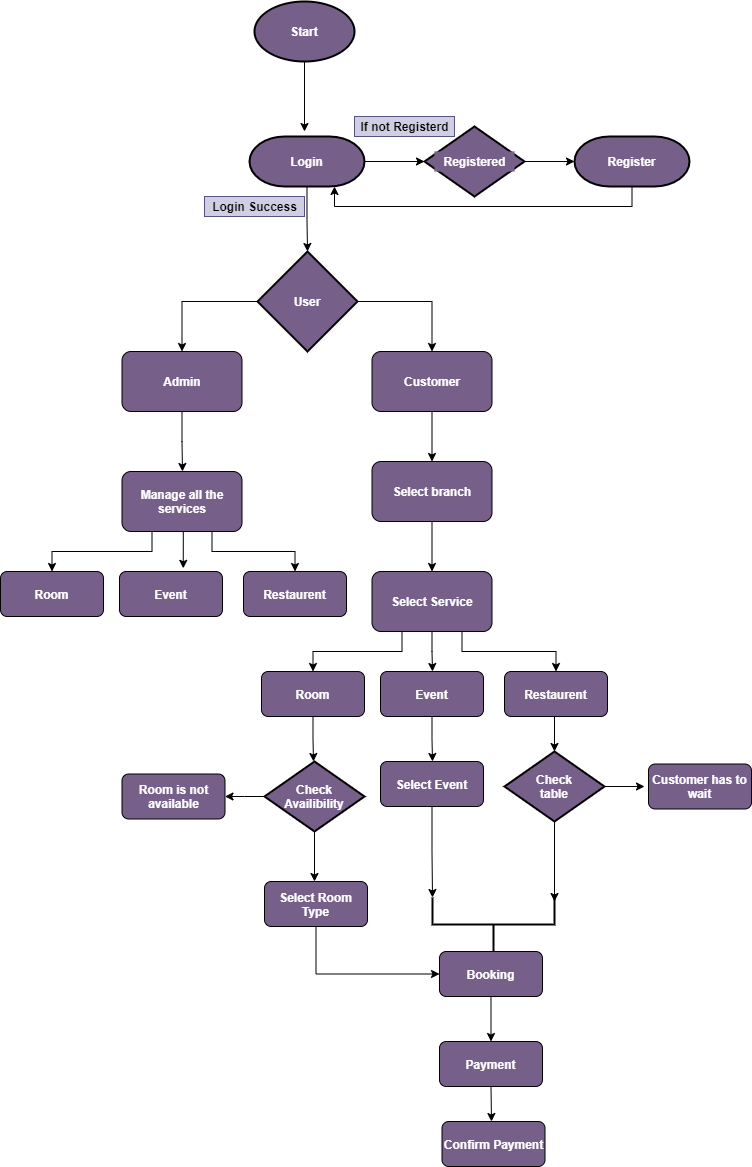

The diagram above was exported from draw.io. Its source (the exported page's mxGraphModel, read from the mxfile embedded in the PNG):
<mxGraphModel dx="1038" dy="548" grid="1" gridSize="10" guides="1" tooltips="1" connect="1" arrows="1" fold="1" page="1" pageScale="1" pageWidth="827" pageHeight="1169" math="0" shadow="0">
  <root>
    <mxCell id="WIyWlLk6GJQsqaUBKTNV-0" />
    <mxCell id="WIyWlLk6GJQsqaUBKTNV-1" parent="WIyWlLk6GJQsqaUBKTNV-0" />
    <mxCell id="bDkb6nbxf4CT3XuV9qiY-3" style="edgeStyle=orthogonalEdgeStyle;rounded=0;orthogonalLoop=1;jettySize=auto;html=1;exitX=0.5;exitY=1;exitDx=0;exitDy=0;exitPerimeter=0;fontStyle=1;fillColor=#76608a;" edge="1" parent="WIyWlLk6GJQsqaUBKTNV-1" source="bDkb6nbxf4CT3XuV9qiY-0">
      <mxGeometry relative="1" as="geometry">
        <mxPoint x="380" y="160" as="targetPoint" />
      </mxGeometry>
    </mxCell>
    <mxCell id="bDkb6nbxf4CT3XuV9qiY-0" value="&lt;span&gt;Start&lt;/span&gt;" style="strokeWidth=2;html=1;shape=mxgraph.flowchart.start_1;whiteSpace=wrap;fontStyle=1;fillColor=#76608a;fontColor=#ffffff;" vertex="1" parent="WIyWlLk6GJQsqaUBKTNV-1">
      <mxGeometry x="330" y="30" width="100" height="60" as="geometry" />
    </mxCell>
    <mxCell id="bDkb6nbxf4CT3XuV9qiY-5" style="edgeStyle=orthogonalEdgeStyle;rounded=0;orthogonalLoop=1;jettySize=auto;html=1;exitX=1;exitY=0.5;exitDx=0;exitDy=0;entryX=0;entryY=0.5;entryDx=0;entryDy=0;entryPerimeter=0;fontStyle=1;fillColor=#76608a;" edge="1" parent="WIyWlLk6GJQsqaUBKTNV-1" target="bDkb6nbxf4CT3XuV9qiY-4">
      <mxGeometry relative="1" as="geometry">
        <mxPoint x="490" y="190" as="targetPoint" />
        <mxPoint x="440" y="190" as="sourcePoint" />
      </mxGeometry>
    </mxCell>
    <mxCell id="bDkb6nbxf4CT3XuV9qiY-8" style="edgeStyle=orthogonalEdgeStyle;rounded=0;orthogonalLoop=1;jettySize=auto;html=1;exitX=1;exitY=0.5;exitDx=0;exitDy=0;exitPerimeter=0;entryX=0;entryY=0.5;entryDx=0;entryDy=0;fontStyle=1;fillColor=#76608a;" edge="1" parent="WIyWlLk6GJQsqaUBKTNV-1" source="bDkb6nbxf4CT3XuV9qiY-4">
      <mxGeometry relative="1" as="geometry">
        <mxPoint x="650" y="190" as="targetPoint" />
      </mxGeometry>
    </mxCell>
    <mxCell id="bDkb6nbxf4CT3XuV9qiY-4" value="" style="strokeWidth=2;html=1;shape=mxgraph.flowchart.decision;whiteSpace=wrap;fontStyle=1;fillColor=#76608a;fontColor=#ffffff;" vertex="1" parent="WIyWlLk6GJQsqaUBKTNV-1">
      <mxGeometry x="500" y="155" width="100" height="70" as="geometry" />
    </mxCell>
    <mxCell id="bDkb6nbxf4CT3XuV9qiY-6" value="Registered" style="text;html=1;align=center;verticalAlign=middle;resizable=0;points=[];autosize=1;fontStyle=1;fillColor=#76608a;fontColor=#ffffff;" vertex="1" parent="WIyWlLk6GJQsqaUBKTNV-1">
      <mxGeometry x="510" y="180" width="80" height="20" as="geometry" />
    </mxCell>
    <mxCell id="bDkb6nbxf4CT3XuV9qiY-20" style="edgeStyle=orthogonalEdgeStyle;rounded=0;orthogonalLoop=1;jettySize=auto;html=1;exitX=0.5;exitY=1;exitDx=0;exitDy=0;entryX=0.5;entryY=0;entryDx=0;entryDy=0;fontStyle=1;fillColor=#76608a;" edge="1" parent="WIyWlLk6GJQsqaUBKTNV-1" source="bDkb6nbxf4CT3XuV9qiY-15" target="bDkb6nbxf4CT3XuV9qiY-19">
      <mxGeometry relative="1" as="geometry" />
    </mxCell>
    <mxCell id="bDkb6nbxf4CT3XuV9qiY-15" value="Customer" style="rounded=1;whiteSpace=wrap;html=1;fontStyle=1;fillColor=#76608a;fontColor=#ffffff;" vertex="1" parent="WIyWlLk6GJQsqaUBKTNV-1">
      <mxGeometry x="447.5" y="380" width="120" height="60" as="geometry" />
    </mxCell>
    <mxCell id="bDkb6nbxf4CT3XuV9qiY-83" style="edgeStyle=orthogonalEdgeStyle;rounded=0;orthogonalLoop=1;jettySize=auto;html=1;exitX=0.5;exitY=1;exitDx=0;exitDy=0;fontStyle=1;fillColor=#76608a;" edge="1" parent="WIyWlLk6GJQsqaUBKTNV-1" source="bDkb6nbxf4CT3XuV9qiY-16">
      <mxGeometry relative="1" as="geometry">
        <mxPoint x="258" y="500" as="targetPoint" />
      </mxGeometry>
    </mxCell>
    <mxCell id="bDkb6nbxf4CT3XuV9qiY-16" value="Admin" style="rounded=1;whiteSpace=wrap;html=1;fontStyle=1;fillColor=#76608a;fontColor=#ffffff;" vertex="1" parent="WIyWlLk6GJQsqaUBKTNV-1">
      <mxGeometry x="197.5" y="380" width="120" height="60" as="geometry" />
    </mxCell>
    <mxCell id="bDkb6nbxf4CT3XuV9qiY-32" style="edgeStyle=orthogonalEdgeStyle;rounded=0;orthogonalLoop=1;jettySize=auto;html=1;exitX=0.5;exitY=1;exitDx=0;exitDy=0;fontStyle=1;fillColor=#76608a;" edge="1" parent="WIyWlLk6GJQsqaUBKTNV-1" source="bDkb6nbxf4CT3XuV9qiY-19" target="bDkb6nbxf4CT3XuV9qiY-31">
      <mxGeometry relative="1" as="geometry" />
    </mxCell>
    <mxCell id="bDkb6nbxf4CT3XuV9qiY-19" value="Select branch" style="rounded=1;whiteSpace=wrap;html=1;fontStyle=1;fillColor=#76608a;fontColor=#ffffff;" vertex="1" parent="WIyWlLk6GJQsqaUBKTNV-1">
      <mxGeometry x="447.5" y="490" width="120" height="60" as="geometry" />
    </mxCell>
    <mxCell id="bDkb6nbxf4CT3XuV9qiY-25" style="edgeStyle=orthogonalEdgeStyle;rounded=0;orthogonalLoop=1;jettySize=auto;html=1;exitX=0.5;exitY=1;exitDx=0;exitDy=0;exitPerimeter=0;fontStyle=1;fillColor=#76608a;" edge="1" parent="WIyWlLk6GJQsqaUBKTNV-1" source="bDkb6nbxf4CT3XuV9qiY-21">
      <mxGeometry relative="1" as="geometry">
        <mxPoint x="383" y="280" as="targetPoint" />
      </mxGeometry>
    </mxCell>
    <mxCell id="bDkb6nbxf4CT3XuV9qiY-21" value="Login" style="strokeWidth=2;html=1;shape=mxgraph.flowchart.terminator;whiteSpace=wrap;fontStyle=1;fillColor=#76608a;fontColor=#ffffff;" vertex="1" parent="WIyWlLk6GJQsqaUBKTNV-1">
      <mxGeometry x="325" y="165" width="115" height="50" as="geometry" />
    </mxCell>
    <mxCell id="bDkb6nbxf4CT3XuV9qiY-23" style="edgeStyle=orthogonalEdgeStyle;rounded=0;orthogonalLoop=1;jettySize=auto;html=1;exitX=0.5;exitY=1;exitDx=0;exitDy=0;exitPerimeter=0;entryX=0.739;entryY=1;entryDx=0;entryDy=0;entryPerimeter=0;fontStyle=1;fillColor=#76608a;" edge="1" parent="WIyWlLk6GJQsqaUBKTNV-1" source="bDkb6nbxf4CT3XuV9qiY-22" target="bDkb6nbxf4CT3XuV9qiY-21">
      <mxGeometry relative="1" as="geometry" />
    </mxCell>
    <mxCell id="bDkb6nbxf4CT3XuV9qiY-22" value="Register" style="strokeWidth=2;html=1;shape=mxgraph.flowchart.terminator;whiteSpace=wrap;fontStyle=1;fillColor=#76608a;fontColor=#ffffff;" vertex="1" parent="WIyWlLk6GJQsqaUBKTNV-1">
      <mxGeometry x="650" y="165" width="115" height="50" as="geometry" />
    </mxCell>
    <mxCell id="bDkb6nbxf4CT3XuV9qiY-27" style="edgeStyle=orthogonalEdgeStyle;rounded=0;orthogonalLoop=1;jettySize=auto;html=1;exitX=0;exitY=0.5;exitDx=0;exitDy=0;exitPerimeter=0;entryX=0.5;entryY=0;entryDx=0;entryDy=0;fontStyle=1;fillColor=#76608a;" edge="1" parent="WIyWlLk6GJQsqaUBKTNV-1" source="bDkb6nbxf4CT3XuV9qiY-26" target="bDkb6nbxf4CT3XuV9qiY-16">
      <mxGeometry relative="1" as="geometry" />
    </mxCell>
    <mxCell id="bDkb6nbxf4CT3XuV9qiY-28" style="edgeStyle=orthogonalEdgeStyle;rounded=0;orthogonalLoop=1;jettySize=auto;html=1;exitX=1;exitY=0.5;exitDx=0;exitDy=0;exitPerimeter=0;entryX=0.5;entryY=0;entryDx=0;entryDy=0;fontStyle=1;fillColor=#76608a;" edge="1" parent="WIyWlLk6GJQsqaUBKTNV-1" source="bDkb6nbxf4CT3XuV9qiY-26" target="bDkb6nbxf4CT3XuV9qiY-15">
      <mxGeometry relative="1" as="geometry" />
    </mxCell>
    <mxCell id="bDkb6nbxf4CT3XuV9qiY-26" value="User" style="strokeWidth=2;html=1;shape=mxgraph.flowchart.decision;whiteSpace=wrap;fontStyle=1;fillColor=#76608a;fontColor=#ffffff;" vertex="1" parent="WIyWlLk6GJQsqaUBKTNV-1">
      <mxGeometry x="333" y="280" width="100" height="100" as="geometry" />
    </mxCell>
    <mxCell id="bDkb6nbxf4CT3XuV9qiY-29" value="If not Registerd" style="text;html=1;align=center;verticalAlign=middle;resizable=0;points=[];autosize=1;fontStyle=1;fillColor=#d0cee2;strokeColor=#56517e;" vertex="1" parent="WIyWlLk6GJQsqaUBKTNV-1">
      <mxGeometry x="430" y="145" width="100" height="20" as="geometry" />
    </mxCell>
    <mxCell id="bDkb6nbxf4CT3XuV9qiY-30" value="Login Success" style="text;html=1;align=center;verticalAlign=middle;resizable=0;points=[];autosize=1;fontStyle=1;fillColor=#d0cee2;strokeColor=#56517e;" vertex="1" parent="WIyWlLk6GJQsqaUBKTNV-1">
      <mxGeometry x="280" y="225" width="100" height="20" as="geometry" />
    </mxCell>
    <mxCell id="bDkb6nbxf4CT3XuV9qiY-36" style="edgeStyle=orthogonalEdgeStyle;rounded=0;orthogonalLoop=1;jettySize=auto;html=1;exitX=0.25;exitY=1;exitDx=0;exitDy=0;entryX=0.5;entryY=0;entryDx=0;entryDy=0;fontStyle=1;fillColor=#76608a;" edge="1" parent="WIyWlLk6GJQsqaUBKTNV-1" source="bDkb6nbxf4CT3XuV9qiY-31" target="bDkb6nbxf4CT3XuV9qiY-33">
      <mxGeometry relative="1" as="geometry" />
    </mxCell>
    <mxCell id="bDkb6nbxf4CT3XuV9qiY-37" style="edgeStyle=orthogonalEdgeStyle;rounded=0;orthogonalLoop=1;jettySize=auto;html=1;exitX=0.75;exitY=1;exitDx=0;exitDy=0;entryX=0.5;entryY=0;entryDx=0;entryDy=0;fontStyle=1;fillColor=#76608a;" edge="1" parent="WIyWlLk6GJQsqaUBKTNV-1" source="bDkb6nbxf4CT3XuV9qiY-31" target="bDkb6nbxf4CT3XuV9qiY-35">
      <mxGeometry relative="1" as="geometry" />
    </mxCell>
    <mxCell id="bDkb6nbxf4CT3XuV9qiY-40" style="edgeStyle=orthogonalEdgeStyle;rounded=0;orthogonalLoop=1;jettySize=auto;html=1;exitX=0.5;exitY=1;exitDx=0;exitDy=0;fontStyle=1;fillColor=#76608a;" edge="1" parent="WIyWlLk6GJQsqaUBKTNV-1" source="bDkb6nbxf4CT3XuV9qiY-31">
      <mxGeometry relative="1" as="geometry">
        <mxPoint x="508" y="700" as="targetPoint" />
      </mxGeometry>
    </mxCell>
    <mxCell id="bDkb6nbxf4CT3XuV9qiY-31" value="Select Service" style="rounded=1;whiteSpace=wrap;html=1;fontStyle=1;fillColor=#76608a;fontColor=#ffffff;" vertex="1" parent="WIyWlLk6GJQsqaUBKTNV-1">
      <mxGeometry x="447.5" y="600" width="120" height="60" as="geometry" />
    </mxCell>
    <mxCell id="bDkb6nbxf4CT3XuV9qiY-44" style="edgeStyle=orthogonalEdgeStyle;rounded=0;orthogonalLoop=1;jettySize=auto;html=1;exitX=0.5;exitY=1;exitDx=0;exitDy=0;fontStyle=1;fillColor=#76608a;" edge="1" parent="WIyWlLk6GJQsqaUBKTNV-1" source="bDkb6nbxf4CT3XuV9qiY-33">
      <mxGeometry relative="1" as="geometry">
        <mxPoint x="389" y="790" as="targetPoint" />
      </mxGeometry>
    </mxCell>
    <mxCell id="bDkb6nbxf4CT3XuV9qiY-33" value="Room" style="rounded=1;whiteSpace=wrap;html=1;fontStyle=1;fillColor=#76608a;fontColor=#ffffff;" vertex="1" parent="WIyWlLk6GJQsqaUBKTNV-1">
      <mxGeometry x="337" y="700" width="103" height="45" as="geometry" />
    </mxCell>
    <mxCell id="bDkb6nbxf4CT3XuV9qiY-68" style="edgeStyle=orthogonalEdgeStyle;rounded=0;orthogonalLoop=1;jettySize=auto;html=1;exitX=0.5;exitY=1;exitDx=0;exitDy=0;entryX=0.5;entryY=0;entryDx=0;entryDy=0;entryPerimeter=0;fontStyle=1;fillColor=#76608a;" edge="1" parent="WIyWlLk6GJQsqaUBKTNV-1" source="bDkb6nbxf4CT3XuV9qiY-35" target="bDkb6nbxf4CT3XuV9qiY-64">
      <mxGeometry relative="1" as="geometry" />
    </mxCell>
    <mxCell id="bDkb6nbxf4CT3XuV9qiY-35" value="Restaurent" style="rounded=1;whiteSpace=wrap;html=1;fontStyle=1;fillColor=#76608a;fontColor=#ffffff;" vertex="1" parent="WIyWlLk6GJQsqaUBKTNV-1">
      <mxGeometry x="580" y="700" width="103" height="45" as="geometry" />
    </mxCell>
    <mxCell id="bDkb6nbxf4CT3XuV9qiY-49" style="edgeStyle=orthogonalEdgeStyle;rounded=0;orthogonalLoop=1;jettySize=auto;html=1;exitX=0.5;exitY=1;exitDx=0;exitDy=0;fontStyle=1;fillColor=#76608a;" edge="1" parent="WIyWlLk6GJQsqaUBKTNV-1" source="bDkb6nbxf4CT3XuV9qiY-42">
      <mxGeometry relative="1" as="geometry">
        <mxPoint x="508" y="790" as="targetPoint" />
      </mxGeometry>
    </mxCell>
    <mxCell id="bDkb6nbxf4CT3XuV9qiY-42" value="Event" style="rounded=1;whiteSpace=wrap;html=1;fontStyle=1;fillColor=#76608a;fontColor=#ffffff;" vertex="1" parent="WIyWlLk6GJQsqaUBKTNV-1">
      <mxGeometry x="456" y="700" width="103" height="45" as="geometry" />
    </mxCell>
    <mxCell id="bDkb6nbxf4CT3XuV9qiY-46" style="edgeStyle=orthogonalEdgeStyle;rounded=0;orthogonalLoop=1;jettySize=auto;html=1;exitX=0;exitY=0.5;exitDx=0;exitDy=0;exitPerimeter=0;fontStyle=1;fillColor=#76608a;" edge="1" parent="WIyWlLk6GJQsqaUBKTNV-1" source="bDkb6nbxf4CT3XuV9qiY-43" target="bDkb6nbxf4CT3XuV9qiY-45">
      <mxGeometry relative="1" as="geometry" />
    </mxCell>
    <mxCell id="bDkb6nbxf4CT3XuV9qiY-47" style="edgeStyle=orthogonalEdgeStyle;rounded=0;orthogonalLoop=1;jettySize=auto;html=1;exitX=0.5;exitY=1;exitDx=0;exitDy=0;exitPerimeter=0;fontStyle=1;fillColor=#76608a;" edge="1" parent="WIyWlLk6GJQsqaUBKTNV-1" source="bDkb6nbxf4CT3XuV9qiY-43">
      <mxGeometry relative="1" as="geometry">
        <mxPoint x="390" y="910" as="targetPoint" />
      </mxGeometry>
    </mxCell>
    <mxCell id="bDkb6nbxf4CT3XuV9qiY-43" value="Check&lt;br&gt;Availibility" style="strokeWidth=2;html=1;shape=mxgraph.flowchart.decision;whiteSpace=wrap;fontStyle=1;fillColor=#76608a;fontColor=#ffffff;" vertex="1" parent="WIyWlLk6GJQsqaUBKTNV-1">
      <mxGeometry x="340" y="790" width="100" height="70" as="geometry" />
    </mxCell>
    <mxCell id="bDkb6nbxf4CT3XuV9qiY-45" value="Room is not available" style="rounded=1;whiteSpace=wrap;html=1;fontStyle=1;fillColor=#76608a;fontColor=#ffffff;" vertex="1" parent="WIyWlLk6GJQsqaUBKTNV-1">
      <mxGeometry x="197.5" y="802.5" width="103" height="45" as="geometry" />
    </mxCell>
    <mxCell id="bDkb6nbxf4CT3XuV9qiY-78" style="edgeStyle=orthogonalEdgeStyle;rounded=0;orthogonalLoop=1;jettySize=auto;html=1;exitX=0.5;exitY=1;exitDx=0;exitDy=0;entryX=0;entryY=0.5;entryDx=0;entryDy=0;fontStyle=1;fillColor=#76608a;" edge="1" parent="WIyWlLk6GJQsqaUBKTNV-1" source="bDkb6nbxf4CT3XuV9qiY-48" target="bDkb6nbxf4CT3XuV9qiY-61">
      <mxGeometry relative="1" as="geometry" />
    </mxCell>
    <mxCell id="bDkb6nbxf4CT3XuV9qiY-48" value="Select Room&lt;br&gt;Type" style="rounded=1;whiteSpace=wrap;html=1;fontStyle=1;fillColor=#76608a;fontColor=#ffffff;" vertex="1" parent="WIyWlLk6GJQsqaUBKTNV-1">
      <mxGeometry x="340" y="910" width="103" height="45" as="geometry" />
    </mxCell>
    <mxCell id="bDkb6nbxf4CT3XuV9qiY-76" style="edgeStyle=orthogonalEdgeStyle;rounded=0;orthogonalLoop=1;jettySize=auto;html=1;exitX=0.5;exitY=1;exitDx=0;exitDy=0;entryX=1;entryY=0;entryDx=0;entryDy=0;entryPerimeter=0;fontStyle=1;fillColor=#76608a;" edge="1" parent="WIyWlLk6GJQsqaUBKTNV-1" source="bDkb6nbxf4CT3XuV9qiY-50" target="bDkb6nbxf4CT3XuV9qiY-74">
      <mxGeometry relative="1" as="geometry">
        <mxPoint x="508" y="920" as="targetPoint" />
      </mxGeometry>
    </mxCell>
    <mxCell id="bDkb6nbxf4CT3XuV9qiY-50" value="Select Event" style="rounded=1;whiteSpace=wrap;html=1;fontStyle=1;fillColor=#76608a;fontColor=#ffffff;" vertex="1" parent="WIyWlLk6GJQsqaUBKTNV-1">
      <mxGeometry x="456" y="790" width="103" height="45" as="geometry" />
    </mxCell>
    <mxCell id="bDkb6nbxf4CT3XuV9qiY-80" style="edgeStyle=orthogonalEdgeStyle;rounded=0;orthogonalLoop=1;jettySize=auto;html=1;exitX=0.5;exitY=1;exitDx=0;exitDy=0;entryX=0.5;entryY=0;entryDx=0;entryDy=0;fontStyle=1;fillColor=#76608a;" edge="1" parent="WIyWlLk6GJQsqaUBKTNV-1" source="bDkb6nbxf4CT3XuV9qiY-61" target="bDkb6nbxf4CT3XuV9qiY-79">
      <mxGeometry relative="1" as="geometry" />
    </mxCell>
    <mxCell id="bDkb6nbxf4CT3XuV9qiY-61" value="Booking" style="rounded=1;whiteSpace=wrap;html=1;fontStyle=1;fillColor=#76608a;fontColor=#ffffff;" vertex="1" parent="WIyWlLk6GJQsqaUBKTNV-1">
      <mxGeometry x="515" y="980" width="103" height="45" as="geometry" />
    </mxCell>
    <mxCell id="bDkb6nbxf4CT3XuV9qiY-69" style="edgeStyle=orthogonalEdgeStyle;rounded=0;orthogonalLoop=1;jettySize=auto;html=1;exitX=1;exitY=0.5;exitDx=0;exitDy=0;exitPerimeter=0;fontStyle=1;fillColor=#76608a;" edge="1" parent="WIyWlLk6GJQsqaUBKTNV-1" source="bDkb6nbxf4CT3XuV9qiY-64">
      <mxGeometry relative="1" as="geometry">
        <mxPoint x="720" y="815" as="targetPoint" />
      </mxGeometry>
    </mxCell>
    <mxCell id="bDkb6nbxf4CT3XuV9qiY-77" style="edgeStyle=orthogonalEdgeStyle;rounded=0;orthogonalLoop=1;jettySize=auto;html=1;exitX=0.5;exitY=1;exitDx=0;exitDy=0;exitPerimeter=0;fontStyle=1;fillColor=#76608a;" edge="1" parent="WIyWlLk6GJQsqaUBKTNV-1" source="bDkb6nbxf4CT3XuV9qiY-64">
      <mxGeometry relative="1" as="geometry">
        <mxPoint x="630" y="930" as="targetPoint" />
      </mxGeometry>
    </mxCell>
    <mxCell id="bDkb6nbxf4CT3XuV9qiY-64" value="Check&lt;br&gt;table" style="strokeWidth=2;html=1;shape=mxgraph.flowchart.decision;whiteSpace=wrap;fontStyle=1;fillColor=#76608a;fontColor=#ffffff;" vertex="1" parent="WIyWlLk6GJQsqaUBKTNV-1">
      <mxGeometry x="580" y="780" width="100" height="70" as="geometry" />
    </mxCell>
    <mxCell id="bDkb6nbxf4CT3XuV9qiY-70" value="Customer has to wait" style="rounded=1;whiteSpace=wrap;html=1;fontStyle=1;fillColor=#76608a;fontColor=#ffffff;" vertex="1" parent="WIyWlLk6GJQsqaUBKTNV-1">
      <mxGeometry x="724" y="792.5" width="103" height="45" as="geometry" />
    </mxCell>
    <mxCell id="bDkb6nbxf4CT3XuV9qiY-74" value="" style="strokeWidth=2;html=1;shape=mxgraph.flowchart.annotation_2;align=left;labelPosition=right;pointerEvents=1;direction=north;fontStyle=1;fillColor=#76608a;fontColor=#ffffff;" vertex="1" parent="WIyWlLk6GJQsqaUBKTNV-1">
      <mxGeometry x="508" y="926" width="122" height="54" as="geometry" />
    </mxCell>
    <mxCell id="bDkb6nbxf4CT3XuV9qiY-81" style="edgeStyle=orthogonalEdgeStyle;rounded=0;orthogonalLoop=1;jettySize=auto;html=1;exitX=0.5;exitY=1;exitDx=0;exitDy=0;fontStyle=1;fillColor=#76608a;" edge="1" parent="WIyWlLk6GJQsqaUBKTNV-1" source="bDkb6nbxf4CT3XuV9qiY-79">
      <mxGeometry relative="1" as="geometry">
        <mxPoint x="567" y="1150" as="targetPoint" />
      </mxGeometry>
    </mxCell>
    <mxCell id="bDkb6nbxf4CT3XuV9qiY-79" value="Payment" style="rounded=1;whiteSpace=wrap;html=1;fontStyle=1;fillColor=#76608a;fontColor=#ffffff;" vertex="1" parent="WIyWlLk6GJQsqaUBKTNV-1">
      <mxGeometry x="515" y="1070" width="103" height="45" as="geometry" />
    </mxCell>
    <mxCell id="bDkb6nbxf4CT3XuV9qiY-82" value="Confirm Payment" style="rounded=1;whiteSpace=wrap;html=1;fontStyle=1;fillColor=#76608a;fontColor=#ffffff;" vertex="1" parent="WIyWlLk6GJQsqaUBKTNV-1">
      <mxGeometry x="517.5" y="1150" width="103" height="45" as="geometry" />
    </mxCell>
    <mxCell id="bDkb6nbxf4CT3XuV9qiY-88" style="edgeStyle=orthogonalEdgeStyle;rounded=0;orthogonalLoop=1;jettySize=auto;html=1;exitX=0.25;exitY=1;exitDx=0;exitDy=0;entryX=0.5;entryY=0;entryDx=0;entryDy=0;fontStyle=1;fillColor=#76608a;" edge="1" parent="WIyWlLk6GJQsqaUBKTNV-1" source="bDkb6nbxf4CT3XuV9qiY-84" target="bDkb6nbxf4CT3XuV9qiY-85">
      <mxGeometry relative="1" as="geometry" />
    </mxCell>
    <mxCell id="bDkb6nbxf4CT3XuV9qiY-89" style="edgeStyle=orthogonalEdgeStyle;rounded=0;orthogonalLoop=1;jettySize=auto;html=1;exitX=0.5;exitY=1;exitDx=0;exitDy=0;entryX=0.619;entryY=-0.071;entryDx=0;entryDy=0;entryPerimeter=0;fontStyle=1;fillColor=#76608a;" edge="1" parent="WIyWlLk6GJQsqaUBKTNV-1" source="bDkb6nbxf4CT3XuV9qiY-84" target="bDkb6nbxf4CT3XuV9qiY-87">
      <mxGeometry relative="1" as="geometry" />
    </mxCell>
    <mxCell id="bDkb6nbxf4CT3XuV9qiY-90" style="edgeStyle=orthogonalEdgeStyle;rounded=0;orthogonalLoop=1;jettySize=auto;html=1;exitX=0.75;exitY=1;exitDx=0;exitDy=0;entryX=0.5;entryY=0;entryDx=0;entryDy=0;fontStyle=1;fillColor=#76608a;" edge="1" parent="WIyWlLk6GJQsqaUBKTNV-1" source="bDkb6nbxf4CT3XuV9qiY-84" target="bDkb6nbxf4CT3XuV9qiY-86">
      <mxGeometry relative="1" as="geometry" />
    </mxCell>
    <mxCell id="bDkb6nbxf4CT3XuV9qiY-84" value="Manage all the services" style="rounded=1;whiteSpace=wrap;html=1;fontStyle=1;fillColor=#76608a;fontColor=#ffffff;" vertex="1" parent="WIyWlLk6GJQsqaUBKTNV-1">
      <mxGeometry x="197.5" y="500" width="120" height="60" as="geometry" />
    </mxCell>
    <mxCell id="bDkb6nbxf4CT3XuV9qiY-85" value="Room" style="rounded=1;whiteSpace=wrap;html=1;fontStyle=1;fillColor=#76608a;fontColor=#ffffff;" vertex="1" parent="WIyWlLk6GJQsqaUBKTNV-1">
      <mxGeometry x="76" y="600" width="103" height="45" as="geometry" />
    </mxCell>
    <mxCell id="bDkb6nbxf4CT3XuV9qiY-86" value="Restaurent" style="rounded=1;whiteSpace=wrap;html=1;fontStyle=1;fillColor=#76608a;fontColor=#ffffff;" vertex="1" parent="WIyWlLk6GJQsqaUBKTNV-1">
      <mxGeometry x="319" y="600" width="103" height="45" as="geometry" />
    </mxCell>
    <mxCell id="bDkb6nbxf4CT3XuV9qiY-87" value="Event" style="rounded=1;whiteSpace=wrap;html=1;fontStyle=1;fillColor=#76608a;fontColor=#ffffff;" vertex="1" parent="WIyWlLk6GJQsqaUBKTNV-1">
      <mxGeometry x="195" y="600" width="103" height="45" as="geometry" />
    </mxCell>
  </root>
</mxGraphModel>